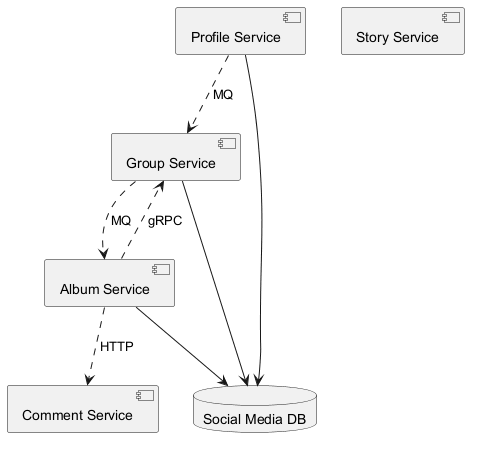

The diagram above was rendered by PlantUML. Its source (embedded in the PNG):
@startuml

component "Group Service" as C_GroupService
component "Profile Service" as C_ProfileService
component "Album Service" as C_AlbumService
component "Comment Service" as C_CommentService
component "Story Service" as C_StoryService
database "Social Media DB" as DB_social_media
C_GroupService --> DB_social_media
C_ProfileService --> DB_social_media
C_AlbumService --> DB_social_media
C_AlbumService ..> C_CommentService : HTTP
C_ProfileService ..> C_GroupService : MQ
C_AlbumService ..> C_GroupService : gRPC
C_GroupService ..> C_AlbumService : MQ
@enduml